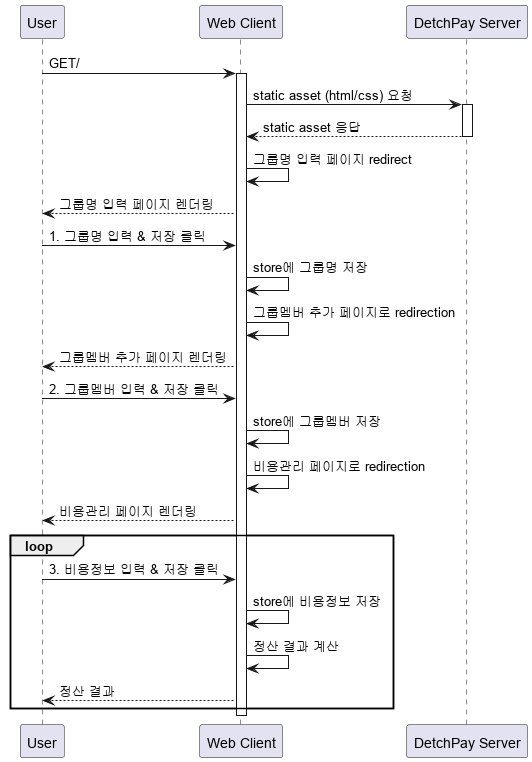

The diagram above was rendered by PlantUML. Its source (embedded in the PNG):
@startuml
participant User
participant "Web Client" as C
participant "DetchPay Server" as S

User -> C : GET/

activate C
C -> S : static asset (html/css) 요청

activate S
S --> C : static asset 응답
deactivate S

C -> C : 그룹명 입력 페이지 redirect
C --> User : 그룹명 입력 페이지 렌더링
User -> C : 1. 그룹명 입력 & 저장 클릭
C -> C : store에 그룹명 저장

C -> C : 그룹멤버 추가 페이지로 redirection
C --> User : 그룹멤버 추가 페이지 렌더링
User -> C : 2. 그룹멤버 입력 & 저장 클릭
C -> C : store에 그룹멤버 저장

C -> C : 비용관리 페이지로 redirection
C --> User : 비용관리 페이지 렌더링
loop
    User -> C : 3. 비용정보 입력 & 저장 클릭
    C -> C : store에 비용정보 저장
    C -> C : 정산 결과 계산
    C --> User : 정산 결과 
end
deactivate C

@enduml